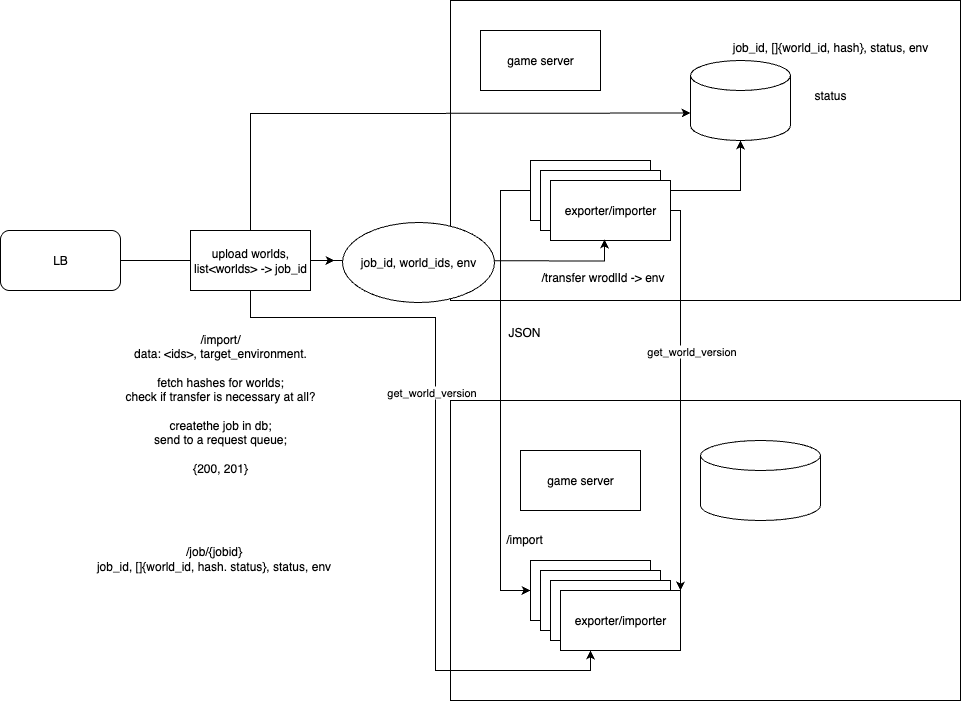

The diagram above was exported from draw.io. Its source (the exported page's mxGraphModel, read from the mxfile embedded in the PNG):
<mxGraphModel dx="3146" dy="927" grid="0" gridSize="10" guides="1" tooltips="1" connect="1" arrows="1" fold="1" page="1" pageScale="1" pageWidth="850" pageHeight="1100" math="0" shadow="0">
  <root>
    <mxCell id="0" />
    <mxCell id="1" parent="0" />
    <mxCell id="F--Kl9DXCt534Gs2dzXO-1" value="" style="rounded=0;whiteSpace=wrap;html=1;" vertex="1" parent="1">
      <mxGeometry x="140" y="100" width="510" height="300" as="geometry" />
    </mxCell>
    <mxCell id="F--Kl9DXCt534Gs2dzXO-2" value="game server" style="rounded=0;whiteSpace=wrap;html=1;" vertex="1" parent="1">
      <mxGeometry x="170" y="130" width="120" height="60" as="geometry" />
    </mxCell>
    <mxCell id="F--Kl9DXCt534Gs2dzXO-3" value="exporter/importer" style="rounded=0;whiteSpace=wrap;html=1;" vertex="1" parent="1">
      <mxGeometry x="220" y="260" width="120" height="60" as="geometry" />
    </mxCell>
    <mxCell id="F--Kl9DXCt534Gs2dzXO-4" value="" style="shape=cylinder3;whiteSpace=wrap;html=1;boundedLbl=1;backgroundOutline=1;size=15;" vertex="1" parent="1">
      <mxGeometry x="380" y="160" width="100" height="80" as="geometry" />
    </mxCell>
    <mxCell id="F--Kl9DXCt534Gs2dzXO-6" value="" style="rounded=0;whiteSpace=wrap;html=1;" vertex="1" parent="1">
      <mxGeometry x="140" y="500" width="510" height="300" as="geometry" />
    </mxCell>
    <mxCell id="F--Kl9DXCt534Gs2dzXO-7" value="game server" style="rounded=0;whiteSpace=wrap;html=1;" vertex="1" parent="1">
      <mxGeometry x="210" y="550" width="120" height="60" as="geometry" />
    </mxCell>
    <mxCell id="F--Kl9DXCt534Gs2dzXO-8" value="exporter/importer" style="rounded=0;whiteSpace=wrap;html=1;" vertex="1" parent="1">
      <mxGeometry x="220" y="660" width="120" height="60" as="geometry" />
    </mxCell>
    <mxCell id="F--Kl9DXCt534Gs2dzXO-9" value="" style="shape=cylinder3;whiteSpace=wrap;html=1;boundedLbl=1;backgroundOutline=1;size=15;" vertex="1" parent="1">
      <mxGeometry x="390" y="540" width="120" height="80" as="geometry" />
    </mxCell>
    <mxCell id="F--Kl9DXCt534Gs2dzXO-10" style="edgeStyle=orthogonalEdgeStyle;rounded=0;orthogonalLoop=1;jettySize=auto;html=1;exitX=0.25;exitY=1;exitDx=0;exitDy=0;entryX=0.25;entryY=0.833;entryDx=0;entryDy=0;entryPerimeter=0;" edge="1" parent="1" source="F--Kl9DXCt534Gs2dzXO-3" target="F--Kl9DXCt534Gs2dzXO-3">
      <mxGeometry relative="1" as="geometry" />
    </mxCell>
    <mxCell id="F--Kl9DXCt534Gs2dzXO-11" style="edgeStyle=orthogonalEdgeStyle;rounded=0;orthogonalLoop=1;jettySize=auto;html=1;entryX=0.5;entryY=1;entryDx=0;entryDy=0;entryPerimeter=0;" edge="1" parent="1" source="F--Kl9DXCt534Gs2dzXO-3" target="F--Kl9DXCt534Gs2dzXO-4">
      <mxGeometry relative="1" as="geometry" />
    </mxCell>
    <mxCell id="F--Kl9DXCt534Gs2dzXO-12" style="edgeStyle=orthogonalEdgeStyle;rounded=0;orthogonalLoop=1;jettySize=auto;html=1;entryX=0;entryY=0.5;entryDx=0;entryDy=0;" edge="1" parent="1" source="F--Kl9DXCt534Gs2dzXO-3" target="F--Kl9DXCt534Gs2dzXO-8">
      <mxGeometry relative="1" as="geometry">
        <Array as="points">
          <mxPoint x="190" y="290" />
          <mxPoint x="190" y="690" />
        </Array>
      </mxGeometry>
    </mxCell>
    <mxCell id="F--Kl9DXCt534Gs2dzXO-13" value="exporter/importer" style="rounded=0;whiteSpace=wrap;html=1;" vertex="1" parent="1">
      <mxGeometry x="230" y="670" width="120" height="60" as="geometry" />
    </mxCell>
    <mxCell id="F--Kl9DXCt534Gs2dzXO-14" value="exporter/importer" style="rounded=0;whiteSpace=wrap;html=1;" vertex="1" parent="1">
      <mxGeometry x="240" y="680" width="120" height="60" as="geometry" />
    </mxCell>
    <mxCell id="F--Kl9DXCt534Gs2dzXO-15" value="exporter/importer" style="rounded=0;whiteSpace=wrap;html=1;" vertex="1" parent="1">
      <mxGeometry x="250" y="690" width="120" height="60" as="geometry" />
    </mxCell>
    <mxCell id="F--Kl9DXCt534Gs2dzXO-16" value="exporter/importer" style="rounded=0;whiteSpace=wrap;html=1;" vertex="1" parent="1">
      <mxGeometry x="230" y="270" width="120" height="60" as="geometry" />
    </mxCell>
    <mxCell id="F--Kl9DXCt534Gs2dzXO-27" style="edgeStyle=orthogonalEdgeStyle;rounded=0;orthogonalLoop=1;jettySize=auto;html=1;entryX=1;entryY=0;entryDx=0;entryDy=0;" edge="1" parent="1" source="F--Kl9DXCt534Gs2dzXO-17" target="F--Kl9DXCt534Gs2dzXO-15">
      <mxGeometry relative="1" as="geometry">
        <Array as="points">
          <mxPoint x="370" y="310" />
        </Array>
      </mxGeometry>
    </mxCell>
    <mxCell id="F--Kl9DXCt534Gs2dzXO-28" value="get_world_version" style="edgeLabel;html=1;align=center;verticalAlign=middle;resizable=0;points=[];" vertex="1" connectable="0" parent="F--Kl9DXCt534Gs2dzXO-27">
      <mxGeometry x="-0.3846" y="-2" relative="1" as="geometry">
        <mxPoint x="12" y="30" as="offset" />
      </mxGeometry>
    </mxCell>
    <mxCell id="F--Kl9DXCt534Gs2dzXO-17" value="exporter/importer" style="rounded=0;whiteSpace=wrap;html=1;" vertex="1" parent="1">
      <mxGeometry x="240" y="280" width="120" height="60" as="geometry" />
    </mxCell>
    <mxCell id="F--Kl9DXCt534Gs2dzXO-30" style="edgeStyle=orthogonalEdgeStyle;rounded=0;orthogonalLoop=1;jettySize=auto;html=1;" edge="1" parent="1" source="F--Kl9DXCt534Gs2dzXO-18">
      <mxGeometry relative="1" as="geometry">
        <mxPoint x="173" y="360" as="targetPoint" />
      </mxGeometry>
    </mxCell>
    <mxCell id="F--Kl9DXCt534Gs2dzXO-18" value="LB" style="rounded=1;whiteSpace=wrap;html=1;" vertex="1" parent="1">
      <mxGeometry x="-310" y="330" width="120" height="60" as="geometry" />
    </mxCell>
    <mxCell id="F--Kl9DXCt534Gs2dzXO-19" style="edgeStyle=orthogonalEdgeStyle;rounded=0;orthogonalLoop=1;jettySize=auto;html=1;entryX=0.45;entryY=0.983;entryDx=0;entryDy=0;entryPerimeter=0;" edge="1" parent="1" target="F--Kl9DXCt534Gs2dzXO-17">
      <mxGeometry relative="1" as="geometry">
        <mxPoint x="127" y="360" as="sourcePoint" />
      </mxGeometry>
    </mxCell>
    <mxCell id="F--Kl9DXCt534Gs2dzXO-23" value="JSON" style="text;html=1;align=center;verticalAlign=middle;whiteSpace=wrap;rounded=0;" vertex="1" parent="1">
      <mxGeometry x="184" y="417" width="60" height="30" as="geometry" />
    </mxCell>
    <mxCell id="F--Kl9DXCt534Gs2dzXO-25" value="status" style="text;html=1;align=center;verticalAlign=middle;whiteSpace=wrap;rounded=0;" vertex="1" parent="1">
      <mxGeometry x="490" y="180" width="60" height="30" as="geometry" />
    </mxCell>
    <mxCell id="F--Kl9DXCt534Gs2dzXO-26" value="job_id, []{world_id, hash}, status, env" style="text;html=1;align=center;verticalAlign=middle;whiteSpace=wrap;rounded=0;" vertex="1" parent="1">
      <mxGeometry x="395" y="132" width="250" height="30" as="geometry" />
    </mxCell>
    <mxCell id="F--Kl9DXCt534Gs2dzXO-39" style="edgeStyle=orthogonalEdgeStyle;rounded=0;orthogonalLoop=1;jettySize=auto;html=1;" edge="1" parent="1" source="F--Kl9DXCt534Gs2dzXO-36">
      <mxGeometry relative="1" as="geometry">
        <mxPoint x="24" y="360" as="targetPoint" />
      </mxGeometry>
    </mxCell>
    <mxCell id="F--Kl9DXCt534Gs2dzXO-48" style="edgeStyle=orthogonalEdgeStyle;rounded=0;orthogonalLoop=1;jettySize=auto;html=1;entryX=0.25;entryY=1;entryDx=0;entryDy=0;" edge="1" parent="1" source="F--Kl9DXCt534Gs2dzXO-36" target="F--Kl9DXCt534Gs2dzXO-15">
      <mxGeometry relative="1" as="geometry">
        <Array as="points">
          <mxPoint x="-60" y="417" />
          <mxPoint x="125" y="417" />
          <mxPoint x="125" y="770" />
          <mxPoint x="280" y="770" />
        </Array>
      </mxGeometry>
    </mxCell>
    <mxCell id="F--Kl9DXCt534Gs2dzXO-36" value="upload worlds, list&amp;lt;worlds&amp;gt; -&amp;gt; job_id" style="rounded=0;whiteSpace=wrap;html=1;" vertex="1" parent="1">
      <mxGeometry x="-120" y="330" width="120" height="60" as="geometry" />
    </mxCell>
    <mxCell id="F--Kl9DXCt534Gs2dzXO-37" style="edgeStyle=orthogonalEdgeStyle;rounded=0;orthogonalLoop=1;jettySize=auto;html=1;entryX=0;entryY=0;entryDx=0;entryDy=52.5;entryPerimeter=0;" edge="1" parent="1" source="F--Kl9DXCt534Gs2dzXO-36" target="F--Kl9DXCt534Gs2dzXO-4">
      <mxGeometry relative="1" as="geometry">
        <Array as="points">
          <mxPoint x="-60" y="213" />
          <mxPoint x="54" y="213" />
        </Array>
      </mxGeometry>
    </mxCell>
    <mxCell id="F--Kl9DXCt534Gs2dzXO-38" value="job_id, world_ids, env" style="ellipse;whiteSpace=wrap;html=1;" vertex="1" parent="1">
      <mxGeometry x="32" y="322" width="152" height="80" as="geometry" />
    </mxCell>
    <mxCell id="F--Kl9DXCt534Gs2dzXO-40" value="/import/&lt;div&gt;data: &amp;lt;ids&amp;gt;, target_environment.&lt;/div&gt;&lt;div&gt;&lt;br&gt;&lt;/div&gt;&lt;div&gt;fetch hashes for worlds;&lt;/div&gt;&lt;div&gt;check if transfer is necessary at all?&lt;/div&gt;&lt;div&gt;&lt;br&gt;&lt;/div&gt;&lt;div&gt;createthe job in db;&lt;/div&gt;&lt;div&gt;send to a request queue;&lt;/div&gt;&lt;div&gt;&lt;br&gt;&lt;/div&gt;&lt;div&gt;&lt;span style=&quot;background-color: transparent; color: light-dark(rgb(0, 0, 0), rgb(255, 255, 255));&quot;&gt;{200, 201}&lt;/span&gt;&lt;/div&gt;" style="text;html=1;align=center;verticalAlign=middle;whiteSpace=wrap;rounded=0;" vertex="1" parent="1">
      <mxGeometry x="-199" y="430" width="218" height="145" as="geometry" />
    </mxCell>
    <mxCell id="F--Kl9DXCt534Gs2dzXO-46" value="/transfer wrodlId -&amp;gt; env" style="text;html=1;align=center;verticalAlign=middle;whiteSpace=wrap;rounded=0;" vertex="1" parent="1">
      <mxGeometry x="216.5" y="354" width="150.5" height="46" as="geometry" />
    </mxCell>
    <mxCell id="F--Kl9DXCt534Gs2dzXO-47" value="/job/{jobid}&lt;div&gt;job_id, []{world_id, hash. status}, status, env&lt;/div&gt;" style="text;html=1;align=center;verticalAlign=middle;whiteSpace=wrap;rounded=0;" vertex="1" parent="1">
      <mxGeometry x="-256" y="638" width="319" height="39" as="geometry" />
    </mxCell>
    <mxCell id="F--Kl9DXCt534Gs2dzXO-51" value="get_world_version" style="edgeLabel;html=1;align=center;verticalAlign=middle;resizable=0;points=[];" vertex="1" connectable="0" parent="1">
      <mxGeometry x="120" y="491" as="geometry" />
    </mxCell>
    <mxCell id="F--Kl9DXCt534Gs2dzXO-52" value="/import" style="text;html=1;align=center;verticalAlign=middle;whiteSpace=wrap;rounded=0;" vertex="1" parent="1">
      <mxGeometry x="184" y="624" width="60" height="30" as="geometry" />
    </mxCell>
  </root>
</mxGraphModel>